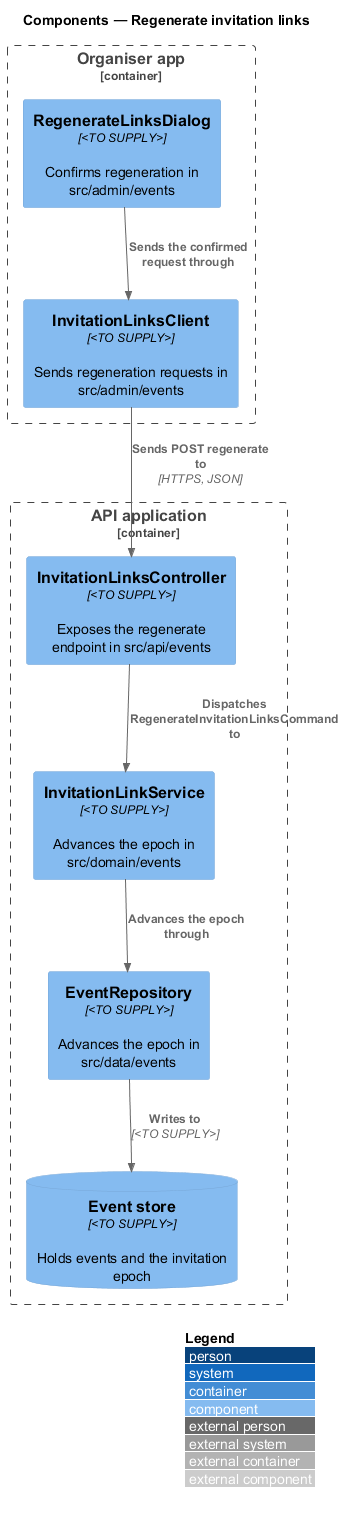

The diagram above was rendered by PlantUML. Its source (embedded in the PNG):
@startuml
!include <C4/C4_Component>
LAYOUT_WITH_LEGEND()
title Components — Regenerate invitation links

Container_Boundary(admin, "Organiser app") {
  Component(dialog, "RegenerateLinksDialog", "<TO SUPPLY>", "Confirms regeneration in src/admin/events")
  Component(client, "InvitationLinksClient", "<TO SUPPLY>", "Sends regeneration requests in src/admin/events")
}
Container_Boundary(api, "API application") {
  Component(ctrl, "InvitationLinksController", "<TO SUPPLY>", "Exposes the regenerate endpoint in src/api/events")
  Component(service, "InvitationLinkService", "<TO SUPPLY>", "Advances the epoch in src/domain/events")
  Component(repo, "EventRepository", "<TO SUPPLY>", "Advances the epoch in src/data/events")
  ComponentDb(db, "Event store", "<TO SUPPLY>", "Holds events and the invitation epoch")
}

Rel(dialog, client, "Sends the confirmed request through")
Rel(client, ctrl, "Sends POST regenerate to", "HTTPS, JSON")
Rel(ctrl, service, "Dispatches RegenerateInvitationLinksCommand to")
Rel(service, repo, "Advances the epoch through")
Rel(repo, db, "Writes to", "<TO SUPPLY>")
@enduml